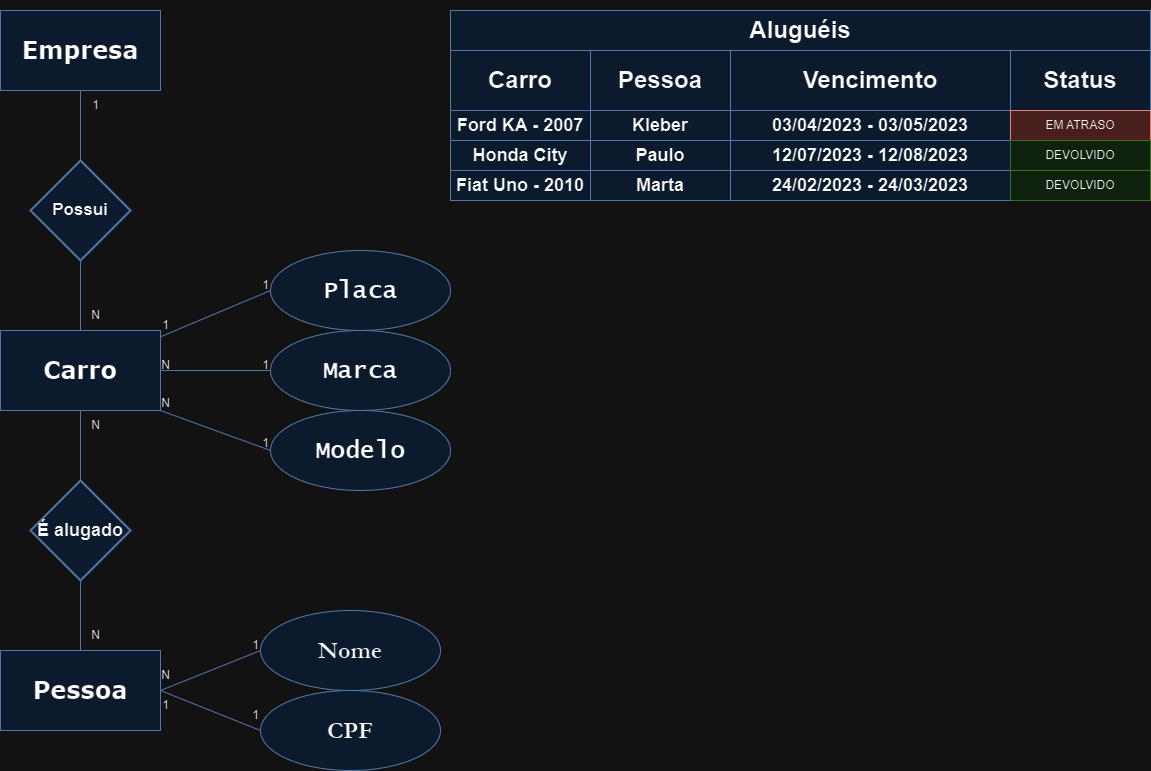

The diagram above was exported from draw.io. Its source (the exported page's mxGraphModel, read from the mxfile embedded in the PNG):
<mxGraphModel dx="1878" dy="957" grid="1" gridSize="10" guides="1" tooltips="1" connect="1" arrows="1" fold="1" page="1" pageScale="1" pageWidth="827" pageHeight="1169" math="0" shadow="0">
  <root>
    <mxCell id="0" />
    <mxCell id="1" parent="0" />
    <mxCell id="CVvCPb_JxDWC41qZZWcE-1" value="&lt;h1&gt;Empresa&lt;/h1&gt;" style="rounded=0;whiteSpace=wrap;html=1;fillColor=#dae8fc;strokeColor=#6c8ebf;fontFamily=Verdana;" vertex="1" parent="1">
      <mxGeometry x="40" y="40" width="160" height="80" as="geometry" />
    </mxCell>
    <mxCell id="CVvCPb_JxDWC41qZZWcE-27" style="rounded=0;orthogonalLoop=1;jettySize=auto;html=1;entryX=0;entryY=0.5;entryDx=0;entryDy=0;fillColor=#dae8fc;strokeColor=#6c8ebf;endArrow=none;endFill=0;" edge="1" parent="1" source="CVvCPb_JxDWC41qZZWcE-2" target="CVvCPb_JxDWC41qZZWcE-20">
      <mxGeometry relative="1" as="geometry" />
    </mxCell>
    <mxCell id="CVvCPb_JxDWC41qZZWcE-28" style="edgeStyle=orthogonalEdgeStyle;rounded=0;orthogonalLoop=1;jettySize=auto;html=1;entryX=0;entryY=0.5;entryDx=0;entryDy=0;fillColor=#dae8fc;strokeColor=#6c8ebf;endArrow=none;endFill=0;" edge="1" parent="1" source="CVvCPb_JxDWC41qZZWcE-2" target="CVvCPb_JxDWC41qZZWcE-21">
      <mxGeometry relative="1" as="geometry" />
    </mxCell>
    <mxCell id="CVvCPb_JxDWC41qZZWcE-29" style="rounded=0;orthogonalLoop=1;jettySize=auto;html=1;exitX=1;exitY=1;exitDx=0;exitDy=0;entryX=0;entryY=0.5;entryDx=0;entryDy=0;fillColor=#dae8fc;strokeColor=#6c8ebf;endArrow=none;endFill=0;" edge="1" parent="1" source="CVvCPb_JxDWC41qZZWcE-2" target="CVvCPb_JxDWC41qZZWcE-22">
      <mxGeometry relative="1" as="geometry" />
    </mxCell>
    <mxCell id="CVvCPb_JxDWC41qZZWcE-2" value="&lt;h1&gt;Carro&lt;/h1&gt;" style="whiteSpace=wrap;html=1;fillColor=#dae8fc;strokeColor=#6c8ebf;fontFamily=Verdana;" vertex="1" parent="1">
      <mxGeometry x="40" y="360" width="160" height="80" as="geometry" />
    </mxCell>
    <mxCell id="CVvCPb_JxDWC41qZZWcE-30" style="rounded=0;orthogonalLoop=1;jettySize=auto;html=1;exitX=1;exitY=0.5;exitDx=0;exitDy=0;entryX=0;entryY=0.5;entryDx=0;entryDy=0;endArrow=none;endFill=0;fillColor=#dae8fc;strokeColor=#6c8ebf;" edge="1" parent="1" source="CVvCPb_JxDWC41qZZWcE-3" target="CVvCPb_JxDWC41qZZWcE-23">
      <mxGeometry relative="1" as="geometry" />
    </mxCell>
    <mxCell id="CVvCPb_JxDWC41qZZWcE-31" style="rounded=0;orthogonalLoop=1;jettySize=auto;html=1;exitX=1;exitY=0.5;exitDx=0;exitDy=0;entryX=1;entryY=0.5;entryDx=0;entryDy=0;endArrow=none;endFill=0;fillColor=#dae8fc;strokeColor=#6c8ebf;" edge="1" parent="1" source="CVvCPb_JxDWC41qZZWcE-3" target="CVvCPb_JxDWC41qZZWcE-24">
      <mxGeometry relative="1" as="geometry" />
    </mxCell>
    <mxCell id="CVvCPb_JxDWC41qZZWcE-3" value="&lt;h1&gt;Pessoa&lt;/h1&gt;" style="whiteSpace=wrap;html=1;fillColor=#dae8fc;strokeColor=#6c8ebf;fontFamily=Verdana;" vertex="1" parent="1">
      <mxGeometry x="40" y="680" width="160" height="80" as="geometry" />
    </mxCell>
    <mxCell id="CVvCPb_JxDWC41qZZWcE-7" style="edgeStyle=orthogonalEdgeStyle;rounded=0;orthogonalLoop=1;jettySize=auto;html=1;entryX=0.5;entryY=0;entryDx=0;entryDy=0;fillColor=#dae8fc;strokeColor=#6c8ebf;endArrow=none;endFill=0;" edge="1" parent="1" source="CVvCPb_JxDWC41qZZWcE-4" target="CVvCPb_JxDWC41qZZWcE-2">
      <mxGeometry relative="1" as="geometry" />
    </mxCell>
    <mxCell id="CVvCPb_JxDWC41qZZWcE-8" style="edgeStyle=orthogonalEdgeStyle;rounded=0;orthogonalLoop=1;jettySize=auto;html=1;exitX=0.5;exitY=0;exitDx=0;exitDy=0;exitPerimeter=0;entryX=0.5;entryY=1;entryDx=0;entryDy=0;fillColor=#dae8fc;strokeColor=#6c8ebf;endArrow=none;endFill=0;" edge="1" parent="1" source="CVvCPb_JxDWC41qZZWcE-4" target="CVvCPb_JxDWC41qZZWcE-1">
      <mxGeometry relative="1" as="geometry" />
    </mxCell>
    <mxCell id="CVvCPb_JxDWC41qZZWcE-4" value="&lt;h2 style=&quot;font-size: 17px;&quot;&gt;Possui&lt;/h2&gt;" style="strokeWidth=2;html=1;shape=mxgraph.flowchart.decision;whiteSpace=wrap;fillColor=#dae8fc;strokeColor=#6c8ebf;" vertex="1" parent="1">
      <mxGeometry x="70" y="190" width="100" height="100" as="geometry" />
    </mxCell>
    <mxCell id="CVvCPb_JxDWC41qZZWcE-6" style="edgeStyle=orthogonalEdgeStyle;rounded=0;orthogonalLoop=1;jettySize=auto;html=1;entryX=0.5;entryY=1;entryDx=0;entryDy=0;fillColor=#dae8fc;strokeColor=#6c8ebf;endArrow=none;endFill=0;" edge="1" parent="1" source="CVvCPb_JxDWC41qZZWcE-5" target="CVvCPb_JxDWC41qZZWcE-2">
      <mxGeometry relative="1" as="geometry" />
    </mxCell>
    <mxCell id="CVvCPb_JxDWC41qZZWcE-9" style="edgeStyle=orthogonalEdgeStyle;rounded=0;orthogonalLoop=1;jettySize=auto;html=1;exitX=0.5;exitY=1;exitDx=0;exitDy=0;exitPerimeter=0;entryX=0.5;entryY=0;entryDx=0;entryDy=0;fillColor=#dae8fc;strokeColor=#6c8ebf;endArrow=none;endFill=0;" edge="1" parent="1" source="CVvCPb_JxDWC41qZZWcE-5" target="CVvCPb_JxDWC41qZZWcE-3">
      <mxGeometry relative="1" as="geometry" />
    </mxCell>
    <mxCell id="CVvCPb_JxDWC41qZZWcE-5" value="&lt;h2&gt;É alugado&lt;/h2&gt;" style="strokeWidth=2;html=1;shape=mxgraph.flowchart.decision;whiteSpace=wrap;fillColor=#dae8fc;strokeColor=#6c8ebf;" vertex="1" parent="1">
      <mxGeometry x="70" y="510" width="100" height="100" as="geometry" />
    </mxCell>
    <mxCell id="CVvCPb_JxDWC41qZZWcE-10" value="1" style="text;html=1;align=center;verticalAlign=middle;resizable=0;points=[];autosize=1;strokeColor=none;fillColor=none;" vertex="1" parent="1">
      <mxGeometry x="120" y="120" width="30" height="30" as="geometry" />
    </mxCell>
    <mxCell id="CVvCPb_JxDWC41qZZWcE-11" value="N" style="text;html=1;align=center;verticalAlign=middle;resizable=0;points=[];autosize=1;strokeColor=none;fillColor=none;" vertex="1" parent="1">
      <mxGeometry x="120" y="330" width="30" height="30" as="geometry" />
    </mxCell>
    <mxCell id="CVvCPb_JxDWC41qZZWcE-13" value="N" style="text;html=1;align=center;verticalAlign=middle;resizable=0;points=[];autosize=1;strokeColor=none;fillColor=none;" vertex="1" parent="1">
      <mxGeometry x="120" y="650" width="30" height="30" as="geometry" />
    </mxCell>
    <mxCell id="CVvCPb_JxDWC41qZZWcE-19" value="N" style="text;html=1;align=center;verticalAlign=middle;resizable=0;points=[];autosize=1;strokeColor=none;fillColor=none;" vertex="1" parent="1">
      <mxGeometry x="120" y="440" width="30" height="30" as="geometry" />
    </mxCell>
    <mxCell id="CVvCPb_JxDWC41qZZWcE-20" value="&lt;h1&gt;&lt;font face=&quot;Lucida Console&quot;&gt;Placa&lt;/font&gt;&lt;/h1&gt;" style="ellipse;whiteSpace=wrap;html=1;fillColor=#dae8fc;strokeColor=#6c8ebf;" vertex="1" parent="1">
      <mxGeometry x="310" y="280" width="180" height="80" as="geometry" />
    </mxCell>
    <mxCell id="CVvCPb_JxDWC41qZZWcE-21" value="&lt;h1&gt;&lt;font face=&quot;Lucida Console&quot;&gt;Marca&lt;/font&gt;&lt;/h1&gt;" style="ellipse;whiteSpace=wrap;html=1;fillColor=#dae8fc;strokeColor=#6c8ebf;" vertex="1" parent="1">
      <mxGeometry x="310" y="360" width="180" height="80" as="geometry" />
    </mxCell>
    <mxCell id="CVvCPb_JxDWC41qZZWcE-22" value="&lt;h1&gt;&lt;font face=&quot;Lucida Console&quot;&gt;Modelo&lt;/font&gt;&lt;/h1&gt;" style="ellipse;whiteSpace=wrap;html=1;fillColor=#dae8fc;strokeColor=#6c8ebf;" vertex="1" parent="1">
      <mxGeometry x="310" y="440" width="180" height="80" as="geometry" />
    </mxCell>
    <mxCell id="CVvCPb_JxDWC41qZZWcE-23" value="&lt;h1&gt;&lt;font face=&quot;Garamond&quot;&gt;Nome&lt;/font&gt;&lt;/h1&gt;" style="ellipse;whiteSpace=wrap;html=1;fillColor=#dae8fc;strokeColor=#6c8ebf;" vertex="1" parent="1">
      <mxGeometry x="300" y="640" width="180" height="80" as="geometry" />
    </mxCell>
    <mxCell id="CVvCPb_JxDWC41qZZWcE-24" value="&lt;h1&gt;&lt;font face=&quot;Garamond&quot;&gt;CPF&lt;/font&gt;&lt;/h1&gt;" style="ellipse;whiteSpace=wrap;html=1;direction=west;fillColor=#dae8fc;strokeColor=#6c8ebf;" vertex="1" parent="1">
      <mxGeometry x="300" y="720" width="180" height="80" as="geometry" />
    </mxCell>
    <mxCell id="CVvCPb_JxDWC41qZZWcE-32" value="1" style="text;html=1;align=center;verticalAlign=middle;resizable=0;points=[];autosize=1;strokeColor=none;fillColor=none;" vertex="1" parent="1">
      <mxGeometry x="290" y="300" width="30" height="30" as="geometry" />
    </mxCell>
    <mxCell id="CVvCPb_JxDWC41qZZWcE-33" value="1" style="text;html=1;align=center;verticalAlign=middle;resizable=0;points=[];autosize=1;strokeColor=none;fillColor=none;" vertex="1" parent="1">
      <mxGeometry x="190" y="340" width="30" height="30" as="geometry" />
    </mxCell>
    <mxCell id="CVvCPb_JxDWC41qZZWcE-34" value="N" style="text;html=1;align=center;verticalAlign=middle;resizable=0;points=[];autosize=1;strokeColor=none;fillColor=none;" vertex="1" parent="1">
      <mxGeometry x="190" y="380" width="30" height="30" as="geometry" />
    </mxCell>
    <mxCell id="CVvCPb_JxDWC41qZZWcE-35" value="1" style="text;html=1;align=center;verticalAlign=middle;resizable=0;points=[];autosize=1;strokeColor=none;fillColor=none;" vertex="1" parent="1">
      <mxGeometry x="290" y="380" width="30" height="30" as="geometry" />
    </mxCell>
    <mxCell id="CVvCPb_JxDWC41qZZWcE-36" value="N" style="text;html=1;align=center;verticalAlign=middle;resizable=0;points=[];autosize=1;strokeColor=none;fillColor=none;" vertex="1" parent="1">
      <mxGeometry x="190" y="418" width="30" height="30" as="geometry" />
    </mxCell>
    <mxCell id="CVvCPb_JxDWC41qZZWcE-37" value="1" style="text;html=1;align=center;verticalAlign=middle;resizable=0;points=[];autosize=1;strokeColor=none;fillColor=none;" vertex="1" parent="1">
      <mxGeometry x="290" y="458" width="30" height="30" as="geometry" />
    </mxCell>
    <mxCell id="CVvCPb_JxDWC41qZZWcE-38" value="N" style="text;html=1;align=center;verticalAlign=middle;resizable=0;points=[];autosize=1;strokeColor=none;fillColor=none;" vertex="1" parent="1">
      <mxGeometry x="190" y="690" width="30" height="30" as="geometry" />
    </mxCell>
    <mxCell id="CVvCPb_JxDWC41qZZWcE-39" value="1" style="text;html=1;align=center;verticalAlign=middle;resizable=0;points=[];autosize=1;strokeColor=none;fillColor=none;" vertex="1" parent="1">
      <mxGeometry x="280" y="660" width="30" height="30" as="geometry" />
    </mxCell>
    <mxCell id="CVvCPb_JxDWC41qZZWcE-40" value="1" style="text;html=1;align=center;verticalAlign=middle;resizable=0;points=[];autosize=1;strokeColor=none;fillColor=none;" vertex="1" parent="1">
      <mxGeometry x="190" y="720" width="30" height="30" as="geometry" />
    </mxCell>
    <mxCell id="CVvCPb_JxDWC41qZZWcE-41" value="1" style="text;html=1;align=center;verticalAlign=middle;resizable=0;points=[];autosize=1;strokeColor=none;fillColor=none;" vertex="1" parent="1">
      <mxGeometry x="280" y="730" width="30" height="30" as="geometry" />
    </mxCell>
    <mxCell id="CVvCPb_JxDWC41qZZWcE-42" value="&lt;h1&gt;Aluguéis&lt;/h1&gt;" style="rounded=0;whiteSpace=wrap;html=1;fillColor=#dae8fc;strokeColor=#6c8ebf;" vertex="1" parent="1">
      <mxGeometry x="490" y="40" width="700" height="40" as="geometry" />
    </mxCell>
    <mxCell id="CVvCPb_JxDWC41qZZWcE-43" value="&lt;h1&gt;Carro&lt;/h1&gt;" style="whiteSpace=wrap;html=1;fillColor=#dae8fc;strokeColor=#6c8ebf;" vertex="1" parent="1">
      <mxGeometry x="490" y="80" width="140" height="60" as="geometry" />
    </mxCell>
    <mxCell id="CVvCPb_JxDWC41qZZWcE-44" value="&lt;h1&gt;Pessoa&lt;/h1&gt;" style="whiteSpace=wrap;html=1;fillColor=#dae8fc;strokeColor=#6c8ebf;" vertex="1" parent="1">
      <mxGeometry x="630" y="80" width="140" height="60" as="geometry" />
    </mxCell>
    <mxCell id="CVvCPb_JxDWC41qZZWcE-45" value="&lt;h1&gt;Vencimento&lt;/h1&gt;" style="whiteSpace=wrap;html=1;fillColor=#dae8fc;strokeColor=#6c8ebf;" vertex="1" parent="1">
      <mxGeometry x="770" y="80" width="280" height="60" as="geometry" />
    </mxCell>
    <mxCell id="CVvCPb_JxDWC41qZZWcE-47" value="&lt;h2&gt;Ford KA - 2007&lt;/h2&gt;" style="whiteSpace=wrap;html=1;fillColor=#dae8fc;strokeColor=#6c8ebf;" vertex="1" parent="1">
      <mxGeometry x="490" y="140" width="140" height="30" as="geometry" />
    </mxCell>
    <mxCell id="CVvCPb_JxDWC41qZZWcE-48" value="&lt;h2&gt;Kleber&lt;/h2&gt;" style="whiteSpace=wrap;html=1;fillColor=#dae8fc;strokeColor=#6c8ebf;" vertex="1" parent="1">
      <mxGeometry x="630" y="140" width="140" height="30" as="geometry" />
    </mxCell>
    <mxCell id="CVvCPb_JxDWC41qZZWcE-49" value="&lt;h2&gt;03/04/2023 - 03/05/2023&lt;/h2&gt;" style="whiteSpace=wrap;html=1;fillColor=#dae8fc;strokeColor=#6c8ebf;" vertex="1" parent="1">
      <mxGeometry x="770" y="140" width="280" height="30" as="geometry" />
    </mxCell>
    <mxCell id="CVvCPb_JxDWC41qZZWcE-50" value="&lt;h2&gt;Honda City&lt;/h2&gt;" style="whiteSpace=wrap;html=1;fillColor=#dae8fc;strokeColor=#6c8ebf;" vertex="1" parent="1">
      <mxGeometry x="490" y="170" width="140" height="30" as="geometry" />
    </mxCell>
    <mxCell id="CVvCPb_JxDWC41qZZWcE-51" value="&lt;h2&gt;Paulo&lt;/h2&gt;" style="whiteSpace=wrap;html=1;fillColor=#dae8fc;strokeColor=#6c8ebf;" vertex="1" parent="1">
      <mxGeometry x="630" y="170" width="140" height="30" as="geometry" />
    </mxCell>
    <mxCell id="CVvCPb_JxDWC41qZZWcE-52" value="&lt;h2&gt;12/07/2023 - 12/08/2023&lt;/h2&gt;" style="whiteSpace=wrap;html=1;fillColor=#dae8fc;strokeColor=#6c8ebf;" vertex="1" parent="1">
      <mxGeometry x="770" y="170" width="280" height="30" as="geometry" />
    </mxCell>
    <mxCell id="CVvCPb_JxDWC41qZZWcE-53" value="&lt;h2&gt;Fiat Uno - 2010&lt;/h2&gt;" style="whiteSpace=wrap;html=1;fillColor=#dae8fc;strokeColor=#6c8ebf;" vertex="1" parent="1">
      <mxGeometry x="490" y="200" width="140" height="30" as="geometry" />
    </mxCell>
    <mxCell id="CVvCPb_JxDWC41qZZWcE-54" value="&lt;h2&gt;Marta&lt;/h2&gt;" style="whiteSpace=wrap;html=1;fillColor=#dae8fc;strokeColor=#6c8ebf;" vertex="1" parent="1">
      <mxGeometry x="630" y="200" width="140" height="30" as="geometry" />
    </mxCell>
    <mxCell id="CVvCPb_JxDWC41qZZWcE-55" value="&lt;h2&gt;24/02/2023 - 24/03/2023&lt;/h2&gt;" style="whiteSpace=wrap;html=1;fillColor=#dae8fc;strokeColor=#6c8ebf;" vertex="1" parent="1">
      <mxGeometry x="770" y="200" width="280" height="30" as="geometry" />
    </mxCell>
    <mxCell id="CVvCPb_JxDWC41qZZWcE-56" value="&lt;h1&gt;Status&lt;/h1&gt;" style="whiteSpace=wrap;html=1;fillColor=#dae8fc;strokeColor=#6c8ebf;" vertex="1" parent="1">
      <mxGeometry x="1050" y="80" width="140" height="60" as="geometry" />
    </mxCell>
    <mxCell id="CVvCPb_JxDWC41qZZWcE-57" value="EM ATRASO" style="whiteSpace=wrap;html=1;fillColor=#f8cecc;strokeColor=#b85450;" vertex="1" parent="1">
      <mxGeometry x="1050" y="140" width="140" height="30" as="geometry" />
    </mxCell>
    <mxCell id="CVvCPb_JxDWC41qZZWcE-58" value="DEVOLVIDO" style="whiteSpace=wrap;html=1;fillColor=#d5e8d4;strokeColor=#82b366;" vertex="1" parent="1">
      <mxGeometry x="1050" y="170" width="140" height="30" as="geometry" />
    </mxCell>
    <mxCell id="CVvCPb_JxDWC41qZZWcE-59" value="DEVOLVIDO" style="whiteSpace=wrap;html=1;fillColor=#d5e8d4;strokeColor=#82b366;" vertex="1" parent="1">
      <mxGeometry x="1050" y="200" width="140" height="30" as="geometry" />
    </mxCell>
  </root>
</mxGraphModel>